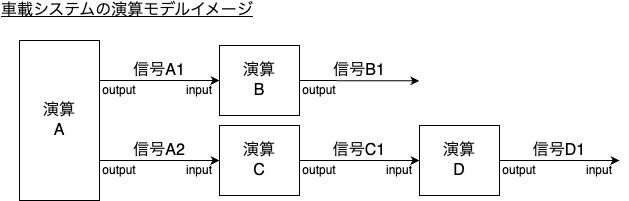

The diagram above was exported from draw.io. Its source (the exported page's mxGraphModel, read from the mxfile embedded in the PNG):
<mxGraphModel dx="742" dy="1272" grid="1" gridSize="10" guides="1" tooltips="1" connect="1" arrows="1" fold="1" page="1" pageScale="1" pageWidth="850" pageHeight="1100" math="0" shadow="0">
  <root>
    <mxCell id="0" />
    <mxCell id="1" parent="0" />
    <mxCell id="6" style="edgeStyle=none;html=1;exitX=1;exitY=0.25;exitDx=0;exitDy=0;entryX=0;entryY=0.5;entryDx=0;entryDy=0;" edge="1" parent="1" source="3" target="4">
      <mxGeometry relative="1" as="geometry" />
    </mxCell>
    <mxCell id="7" style="edgeStyle=none;html=1;exitX=1;exitY=0.75;exitDx=0;exitDy=0;" edge="1" parent="1" source="3" target="5">
      <mxGeometry relative="1" as="geometry" />
    </mxCell>
    <mxCell id="3" value="演算&lt;div&gt;A&lt;/div&gt;" style="whiteSpace=wrap;html=1;fontSize=16;" vertex="1" parent="1">
      <mxGeometry x="120" y="80" width="80" height="160" as="geometry" />
    </mxCell>
    <mxCell id="19" style="edgeStyle=none;html=1;exitX=1;exitY=0.5;exitDx=0;exitDy=0;" edge="1" parent="1" source="4">
      <mxGeometry relative="1" as="geometry">
        <mxPoint x="520" y="120.39999999999998" as="targetPoint" />
      </mxGeometry>
    </mxCell>
    <mxCell id="4" value="演算&lt;div&gt;B&lt;/div&gt;" style="whiteSpace=wrap;html=1;fontSize=16;" vertex="1" parent="1">
      <mxGeometry x="320" y="85" width="80" height="70" as="geometry" />
    </mxCell>
    <mxCell id="15" style="edgeStyle=none;html=1;exitX=1;exitY=0.5;exitDx=0;exitDy=0;entryX=0;entryY=0.5;entryDx=0;entryDy=0;" edge="1" parent="1" source="5" target="14">
      <mxGeometry relative="1" as="geometry" />
    </mxCell>
    <mxCell id="5" value="演算&lt;div&gt;C&lt;/div&gt;" style="whiteSpace=wrap;html=1;fontSize=16;" vertex="1" parent="1">
      <mxGeometry x="320" y="165" width="80" height="70" as="geometry" />
    </mxCell>
    <mxCell id="8" value="信号A1" style="whiteSpace=wrap;html=1;fillColor=none;strokeColor=none;fontSize=16;" vertex="1" parent="1">
      <mxGeometry x="220" y="100" width="80" height="20" as="geometry" />
    </mxCell>
    <mxCell id="9" value="input" style="whiteSpace=wrap;html=1;fillColor=none;strokeColor=none;" vertex="1" parent="1">
      <mxGeometry x="280" y="120" width="40" height="20" as="geometry" />
    </mxCell>
    <mxCell id="10" value="output" style="whiteSpace=wrap;html=1;fillColor=none;strokeColor=none;" vertex="1" parent="1">
      <mxGeometry x="200" y="120" width="40" height="20" as="geometry" />
    </mxCell>
    <mxCell id="11" value="信号A2" style="whiteSpace=wrap;html=1;fillColor=none;strokeColor=none;fontSize=16;" vertex="1" parent="1">
      <mxGeometry x="220" y="180" width="80" height="20" as="geometry" />
    </mxCell>
    <mxCell id="12" value="input" style="whiteSpace=wrap;html=1;fillColor=none;strokeColor=none;" vertex="1" parent="1">
      <mxGeometry x="280" y="200" width="40" height="20" as="geometry" />
    </mxCell>
    <mxCell id="13" value="output" style="whiteSpace=wrap;html=1;fillColor=none;strokeColor=none;" vertex="1" parent="1">
      <mxGeometry x="200" y="200" width="40" height="20" as="geometry" />
    </mxCell>
    <mxCell id="22" style="edgeStyle=none;html=1;exitX=1;exitY=0.5;exitDx=0;exitDy=0;entryX=1;entryY=0;entryDx=0;entryDy=0;" edge="1" parent="1" source="14" target="23">
      <mxGeometry relative="1" as="geometry">
        <mxPoint x="680" y="200.39999999999998" as="targetPoint" />
      </mxGeometry>
    </mxCell>
    <mxCell id="14" value="演算&lt;div&gt;D&lt;/div&gt;" style="whiteSpace=wrap;html=1;fontSize=16;" vertex="1" parent="1">
      <mxGeometry x="520" y="165" width="80" height="70" as="geometry" />
    </mxCell>
    <mxCell id="16" value="output" style="whiteSpace=wrap;html=1;fillColor=none;strokeColor=none;" vertex="1" parent="1">
      <mxGeometry x="400" y="200" width="40" height="20" as="geometry" />
    </mxCell>
    <mxCell id="17" value="input" style="whiteSpace=wrap;html=1;fillColor=none;strokeColor=none;" vertex="1" parent="1">
      <mxGeometry x="480" y="200" width="40" height="20" as="geometry" />
    </mxCell>
    <mxCell id="18" value="信号C1" style="whiteSpace=wrap;html=1;fillColor=none;strokeColor=none;fontSize=16;" vertex="1" parent="1">
      <mxGeometry x="420" y="180" width="80" height="20" as="geometry" />
    </mxCell>
    <mxCell id="20" value="output" style="whiteSpace=wrap;html=1;fillColor=none;strokeColor=none;" vertex="1" parent="1">
      <mxGeometry x="400" y="120" width="40" height="20" as="geometry" />
    </mxCell>
    <mxCell id="21" value="信号B1" style="whiteSpace=wrap;html=1;fillColor=none;strokeColor=none;fontSize=16;" vertex="1" parent="1">
      <mxGeometry x="420" y="100" width="80" height="20" as="geometry" />
    </mxCell>
    <mxCell id="23" value="input" style="whiteSpace=wrap;html=1;fillColor=none;strokeColor=none;" vertex="1" parent="1">
      <mxGeometry x="680" y="200" width="40" height="20" as="geometry" />
    </mxCell>
    <mxCell id="24" value="output" style="whiteSpace=wrap;html=1;fillColor=none;strokeColor=none;" vertex="1" parent="1">
      <mxGeometry x="600" y="200" width="40" height="20" as="geometry" />
    </mxCell>
    <mxCell id="25" value="信号D1" style="whiteSpace=wrap;html=1;fillColor=none;strokeColor=none;fontSize=16;" vertex="1" parent="1">
      <mxGeometry x="620" y="180" width="80" height="20" as="geometry" />
    </mxCell>
    <mxCell id="27" value="車載システムの演算モデルイメージ" style="whiteSpace=wrap;html=1;fillColor=none;strokeColor=none;fontSize=16;align=left;fontStyle=4" vertex="1" parent="1">
      <mxGeometry x="100" y="40" width="280" height="20" as="geometry" />
    </mxCell>
  </root>
</mxGraphModel>